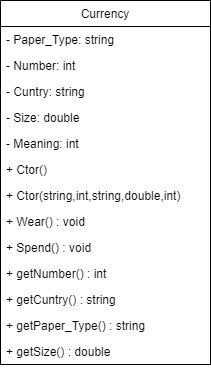

The diagram above was exported from draw.io. Its source (the exported page's mxGraphModel, read from the mxfile embedded in the PNG):
<mxGraphModel dx="1422" dy="905" grid="1" gridSize="10" guides="1" tooltips="1" connect="1" arrows="1" fold="1" page="1" pageScale="1" pageWidth="827" pageHeight="1169" math="0" shadow="0">
  <root>
    <mxCell id="WIyWlLk6GJQsqaUBKTNV-0" />
    <mxCell id="WIyWlLk6GJQsqaUBKTNV-1" parent="WIyWlLk6GJQsqaUBKTNV-0" />
    <mxCell id="W37sqXv1d6b9Ycc4Ew-u-0" value="Currency" style="swimlane;fontStyle=0;childLayout=stackLayout;horizontal=1;startSize=26;fillColor=none;horizontalStack=0;resizeParent=1;resizeParentMax=0;resizeLast=0;collapsible=1;marginBottom=0;" vertex="1" parent="WIyWlLk6GJQsqaUBKTNV-1">
      <mxGeometry x="300" y="190" width="210" height="364" as="geometry" />
    </mxCell>
    <mxCell id="W37sqXv1d6b9Ycc4Ew-u-1" value="- Paper_Type: string" style="text;strokeColor=none;fillColor=none;align=left;verticalAlign=top;spacingLeft=4;spacingRight=4;overflow=hidden;rotatable=0;points=[[0,0.5],[1,0.5]];portConstraint=eastwest;" vertex="1" parent="W37sqXv1d6b9Ycc4Ew-u-0">
      <mxGeometry y="26" width="210" height="26" as="geometry" />
    </mxCell>
    <mxCell id="W37sqXv1d6b9Ycc4Ew-u-2" value="- Number: int" style="text;strokeColor=none;fillColor=none;align=left;verticalAlign=top;spacingLeft=4;spacingRight=4;overflow=hidden;rotatable=0;points=[[0,0.5],[1,0.5]];portConstraint=eastwest;" vertex="1" parent="W37sqXv1d6b9Ycc4Ew-u-0">
      <mxGeometry y="52" width="210" height="26" as="geometry" />
    </mxCell>
    <mxCell id="W37sqXv1d6b9Ycc4Ew-u-3" value="- Cuntry: string" style="text;strokeColor=none;fillColor=none;align=left;verticalAlign=top;spacingLeft=4;spacingRight=4;overflow=hidden;rotatable=0;points=[[0,0.5],[1,0.5]];portConstraint=eastwest;" vertex="1" parent="W37sqXv1d6b9Ycc4Ew-u-0">
      <mxGeometry y="78" width="210" height="26" as="geometry" />
    </mxCell>
    <mxCell id="W37sqXv1d6b9Ycc4Ew-u-4" value="- Size: double" style="text;strokeColor=none;fillColor=none;align=left;verticalAlign=top;spacingLeft=4;spacingRight=4;overflow=hidden;rotatable=0;points=[[0,0.5],[1,0.5]];portConstraint=eastwest;" vertex="1" parent="W37sqXv1d6b9Ycc4Ew-u-0">
      <mxGeometry y="104" width="210" height="26" as="geometry" />
    </mxCell>
    <mxCell id="W37sqXv1d6b9Ycc4Ew-u-5" value="- Meaning: int" style="text;strokeColor=none;fillColor=none;align=left;verticalAlign=top;spacingLeft=4;spacingRight=4;overflow=hidden;rotatable=0;points=[[0,0.5],[1,0.5]];portConstraint=eastwest;" vertex="1" parent="W37sqXv1d6b9Ycc4Ew-u-0">
      <mxGeometry y="130" width="210" height="26" as="geometry" />
    </mxCell>
    <mxCell id="W37sqXv1d6b9Ycc4Ew-u-6" value="+ Ctor()" style="text;strokeColor=none;fillColor=none;align=left;verticalAlign=top;spacingLeft=4;spacingRight=4;overflow=hidden;rotatable=0;points=[[0,0.5],[1,0.5]];portConstraint=eastwest;" vertex="1" parent="W37sqXv1d6b9Ycc4Ew-u-0">
      <mxGeometry y="156" width="210" height="26" as="geometry" />
    </mxCell>
    <mxCell id="W37sqXv1d6b9Ycc4Ew-u-7" value="+ Ctor(string,int,string,double,int)" style="text;strokeColor=none;fillColor=none;align=left;verticalAlign=top;spacingLeft=4;spacingRight=4;overflow=hidden;rotatable=0;points=[[0,0.5],[1,0.5]];portConstraint=eastwest;" vertex="1" parent="W37sqXv1d6b9Ycc4Ew-u-0">
      <mxGeometry y="182" width="210" height="26" as="geometry" />
    </mxCell>
    <mxCell id="W37sqXv1d6b9Ycc4Ew-u-8" value="+ Wear() : void" style="text;strokeColor=none;fillColor=none;align=left;verticalAlign=top;spacingLeft=4;spacingRight=4;overflow=hidden;rotatable=0;points=[[0,0.5],[1,0.5]];portConstraint=eastwest;" vertex="1" parent="W37sqXv1d6b9Ycc4Ew-u-0">
      <mxGeometry y="208" width="210" height="26" as="geometry" />
    </mxCell>
    <mxCell id="W37sqXv1d6b9Ycc4Ew-u-9" value="+ Spend() : void" style="text;strokeColor=none;fillColor=none;align=left;verticalAlign=top;spacingLeft=4;spacingRight=4;overflow=hidden;rotatable=0;points=[[0,0.5],[1,0.5]];portConstraint=eastwest;" vertex="1" parent="W37sqXv1d6b9Ycc4Ew-u-0">
      <mxGeometry y="234" width="210" height="26" as="geometry" />
    </mxCell>
    <mxCell id="W37sqXv1d6b9Ycc4Ew-u-10" value="+ getNumber() : int" style="text;strokeColor=none;fillColor=none;align=left;verticalAlign=top;spacingLeft=4;spacingRight=4;overflow=hidden;rotatable=0;points=[[0,0.5],[1,0.5]];portConstraint=eastwest;" vertex="1" parent="W37sqXv1d6b9Ycc4Ew-u-0">
      <mxGeometry y="260" width="210" height="26" as="geometry" />
    </mxCell>
    <mxCell id="W37sqXv1d6b9Ycc4Ew-u-11" value="+ getCuntry() : string" style="text;strokeColor=none;fillColor=none;align=left;verticalAlign=top;spacingLeft=4;spacingRight=4;overflow=hidden;rotatable=0;points=[[0,0.5],[1,0.5]];portConstraint=eastwest;" vertex="1" parent="W37sqXv1d6b9Ycc4Ew-u-0">
      <mxGeometry y="286" width="210" height="26" as="geometry" />
    </mxCell>
    <mxCell id="W37sqXv1d6b9Ycc4Ew-u-12" value="+ getPaper_Type() : string" style="text;strokeColor=none;fillColor=none;align=left;verticalAlign=top;spacingLeft=4;spacingRight=4;overflow=hidden;rotatable=0;points=[[0,0.5],[1,0.5]];portConstraint=eastwest;" vertex="1" parent="W37sqXv1d6b9Ycc4Ew-u-0">
      <mxGeometry y="312" width="210" height="26" as="geometry" />
    </mxCell>
    <mxCell id="W37sqXv1d6b9Ycc4Ew-u-13" value="+ getSize() : double" style="text;strokeColor=none;fillColor=none;align=left;verticalAlign=top;spacingLeft=4;spacingRight=4;overflow=hidden;rotatable=0;points=[[0,0.5],[1,0.5]];portConstraint=eastwest;" vertex="1" parent="W37sqXv1d6b9Ycc4Ew-u-0">
      <mxGeometry y="338" width="210" height="26" as="geometry" />
    </mxCell>
  </root>
</mxGraphModel>